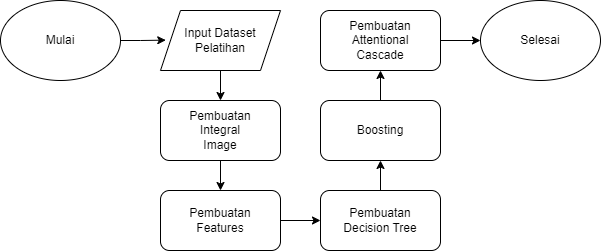

The diagram above was exported from draw.io. Its source (the exported page's mxGraphModel, read from the mxfile embedded in the PNG):
<mxGraphModel dx="928" dy="517" grid="1" gridSize="10" guides="1" tooltips="1" connect="1" arrows="1" fold="1" page="1" pageScale="1" pageWidth="827" pageHeight="1169" math="0" shadow="0">
  <root>
    <mxCell id="0" />
    <mxCell id="1" parent="0" />
    <mxCell id="v1jecGRHQjc9A0fQKLgI-9" style="edgeStyle=orthogonalEdgeStyle;rounded=0;orthogonalLoop=1;jettySize=auto;html=1;entryX=0.044;entryY=0.494;entryDx=0;entryDy=0;entryPerimeter=0;" edge="1" parent="1" source="v1jecGRHQjc9A0fQKLgI-1" target="v1jecGRHQjc9A0fQKLgI-2">
      <mxGeometry relative="1" as="geometry" />
    </mxCell>
    <mxCell id="v1jecGRHQjc9A0fQKLgI-1" value="Mulai" style="ellipse;whiteSpace=wrap;html=1;" vertex="1" parent="1">
      <mxGeometry width="120" height="80" as="geometry" />
    </mxCell>
    <mxCell id="v1jecGRHQjc9A0fQKLgI-10" style="edgeStyle=orthogonalEdgeStyle;rounded=0;orthogonalLoop=1;jettySize=auto;html=1;" edge="1" parent="1" source="v1jecGRHQjc9A0fQKLgI-2" target="v1jecGRHQjc9A0fQKLgI-3">
      <mxGeometry relative="1" as="geometry" />
    </mxCell>
    <mxCell id="v1jecGRHQjc9A0fQKLgI-2" value="Input Dataset&lt;br&gt;Pelatihan" style="shape=parallelogram;perimeter=parallelogramPerimeter;whiteSpace=wrap;html=1;fixedSize=1;" vertex="1" parent="1">
      <mxGeometry x="160" y="10" width="120" height="60" as="geometry" />
    </mxCell>
    <mxCell id="v1jecGRHQjc9A0fQKLgI-11" style="edgeStyle=orthogonalEdgeStyle;rounded=0;orthogonalLoop=1;jettySize=auto;html=1;entryX=0.5;entryY=0;entryDx=0;entryDy=0;" edge="1" parent="1" source="v1jecGRHQjc9A0fQKLgI-3" target="v1jecGRHQjc9A0fQKLgI-4">
      <mxGeometry relative="1" as="geometry" />
    </mxCell>
    <mxCell id="v1jecGRHQjc9A0fQKLgI-3" value="Pembuatan&lt;br&gt;Integral&lt;br&gt;Image" style="rounded=1;whiteSpace=wrap;html=1;" vertex="1" parent="1">
      <mxGeometry x="160" y="100" width="120" height="60" as="geometry" />
    </mxCell>
    <mxCell id="v1jecGRHQjc9A0fQKLgI-12" style="edgeStyle=orthogonalEdgeStyle;rounded=0;orthogonalLoop=1;jettySize=auto;html=1;entryX=0;entryY=0.5;entryDx=0;entryDy=0;" edge="1" parent="1" source="v1jecGRHQjc9A0fQKLgI-4" target="v1jecGRHQjc9A0fQKLgI-5">
      <mxGeometry relative="1" as="geometry" />
    </mxCell>
    <mxCell id="v1jecGRHQjc9A0fQKLgI-4" value="Pembuatan&lt;br&gt;Features" style="rounded=1;whiteSpace=wrap;html=1;" vertex="1" parent="1">
      <mxGeometry x="160" y="190" width="120" height="60" as="geometry" />
    </mxCell>
    <mxCell id="v1jecGRHQjc9A0fQKLgI-13" style="edgeStyle=orthogonalEdgeStyle;rounded=0;orthogonalLoop=1;jettySize=auto;html=1;entryX=0.5;entryY=1;entryDx=0;entryDy=0;" edge="1" parent="1" source="v1jecGRHQjc9A0fQKLgI-5" target="v1jecGRHQjc9A0fQKLgI-6">
      <mxGeometry relative="1" as="geometry" />
    </mxCell>
    <mxCell id="v1jecGRHQjc9A0fQKLgI-5" value="Pembuatan&lt;br&gt;Decision Tree" style="rounded=1;whiteSpace=wrap;html=1;" vertex="1" parent="1">
      <mxGeometry x="320" y="190" width="120" height="60" as="geometry" />
    </mxCell>
    <mxCell id="v1jecGRHQjc9A0fQKLgI-14" style="edgeStyle=orthogonalEdgeStyle;rounded=0;orthogonalLoop=1;jettySize=auto;html=1;entryX=0.5;entryY=1;entryDx=0;entryDy=0;" edge="1" parent="1" source="v1jecGRHQjc9A0fQKLgI-6" target="v1jecGRHQjc9A0fQKLgI-7">
      <mxGeometry relative="1" as="geometry" />
    </mxCell>
    <mxCell id="v1jecGRHQjc9A0fQKLgI-6" value="Boosting" style="rounded=1;whiteSpace=wrap;html=1;" vertex="1" parent="1">
      <mxGeometry x="320" y="100" width="120" height="60" as="geometry" />
    </mxCell>
    <mxCell id="v1jecGRHQjc9A0fQKLgI-15" style="edgeStyle=orthogonalEdgeStyle;rounded=0;orthogonalLoop=1;jettySize=auto;html=1;entryX=0;entryY=0.5;entryDx=0;entryDy=0;" edge="1" parent="1" source="v1jecGRHQjc9A0fQKLgI-7" target="v1jecGRHQjc9A0fQKLgI-8">
      <mxGeometry relative="1" as="geometry" />
    </mxCell>
    <mxCell id="v1jecGRHQjc9A0fQKLgI-7" value="Pembuatan Attentional&lt;br&gt;Cascade" style="rounded=1;whiteSpace=wrap;html=1;" vertex="1" parent="1">
      <mxGeometry x="320" y="10" width="120" height="60" as="geometry" />
    </mxCell>
    <mxCell id="v1jecGRHQjc9A0fQKLgI-8" value="Selesai" style="ellipse;whiteSpace=wrap;html=1;" vertex="1" parent="1">
      <mxGeometry x="480" width="120" height="80" as="geometry" />
    </mxCell>
  </root>
</mxGraphModel>